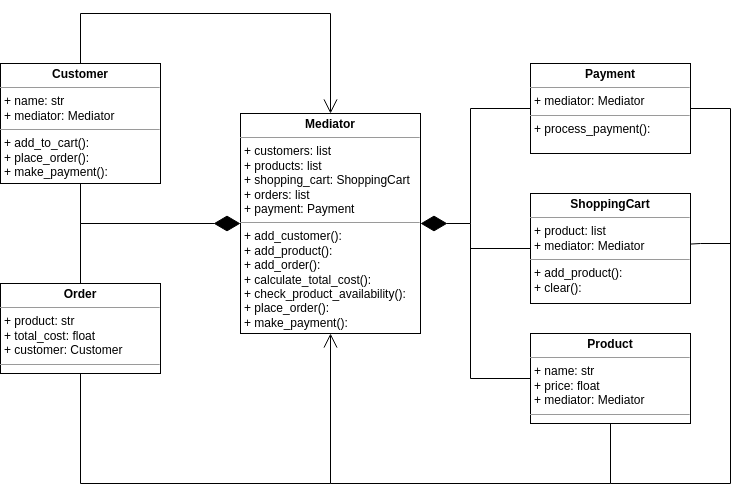

The diagram above was exported from draw.io. Its source (the exported page's mxGraphModel, read from the mxfile embedded in the PNG):
<mxGraphModel dx="1605" dy="912" grid="1" gridSize="10" guides="1" tooltips="1" connect="1" arrows="1" fold="1" page="1" pageScale="1" pageWidth="827" pageHeight="1169" math="0" shadow="0">
  <root>
    <mxCell id="WIyWlLk6GJQsqaUBKTNV-0" />
    <mxCell id="WIyWlLk6GJQsqaUBKTNV-1" parent="WIyWlLk6GJQsqaUBKTNV-0" />
    <mxCell id="qqpCacid9mXme0XI0tjX-0" value="&lt;p style=&quot;margin:0px;margin-top:4px;text-align:center;&quot;&gt;&lt;b&gt;Mediator&lt;/b&gt;&lt;br&gt;&lt;/p&gt;&lt;hr size=&quot;1&quot;&gt;&lt;p style=&quot;margin:0px;margin-left:4px;&quot;&gt;+&amp;nbsp;customers&lt;span style=&quot;background-color: initial;&quot;&gt;: list&lt;/span&gt;&lt;/p&gt;&lt;p style=&quot;margin:0px;margin-left:4px;&quot;&gt;&lt;span style=&quot;background-color: initial;&quot;&gt;+&amp;nbsp;&lt;/span&gt;products: list&lt;/p&gt;&lt;p style=&quot;margin:0px;margin-left:4px;&quot;&gt;+&amp;nbsp;shopping_cart:&amp;nbsp;ShoppingCart&lt;/p&gt;&lt;p style=&quot;margin:0px;margin-left:4px;&quot;&gt;+&amp;nbsp;orders: list&lt;/p&gt;&lt;p style=&quot;margin:0px;margin-left:4px;&quot;&gt;+&amp;nbsp;payment:&amp;nbsp;Payment&lt;/p&gt;&lt;hr size=&quot;1&quot;&gt;&lt;p style=&quot;margin:0px;margin-left:4px;&quot;&gt;+ add_customer():&lt;/p&gt;&lt;p style=&quot;margin:0px;margin-left:4px;&quot;&gt;+&amp;nbsp;add_product():&lt;/p&gt;&lt;p style=&quot;margin:0px;margin-left:4px;&quot;&gt;+&amp;nbsp;add_order():&lt;/p&gt;&lt;p style=&quot;margin:0px;margin-left:4px;&quot;&gt;+&amp;nbsp;calculate_total_cost():&lt;/p&gt;&lt;p style=&quot;margin:0px;margin-left:4px;&quot;&gt;+&amp;nbsp;check_product_availability():&lt;/p&gt;&lt;p style=&quot;margin:0px;margin-left:4px;&quot;&gt;+&amp;nbsp;place_order():&lt;/p&gt;&lt;p style=&quot;margin:0px;margin-left:4px;&quot;&gt;+&amp;nbsp;make_payment():&lt;/p&gt;&lt;p style=&quot;margin:0px;margin-left:4px;&quot;&gt;&lt;br&gt;&lt;/p&gt;" style="verticalAlign=top;align=left;overflow=fill;fontSize=12;fontFamily=Helvetica;html=1;whiteSpace=wrap;" vertex="1" parent="WIyWlLk6GJQsqaUBKTNV-1">
      <mxGeometry x="330" y="350" width="180" height="220" as="geometry" />
    </mxCell>
    <mxCell id="qqpCacid9mXme0XI0tjX-1" value="&lt;p style=&quot;margin:0px;margin-top:4px;text-align:center;&quot;&gt;&lt;b&gt;Customer&lt;/b&gt;&lt;br&gt;&lt;/p&gt;&lt;hr size=&quot;1&quot;&gt;&lt;p style=&quot;margin:0px;margin-left:4px;&quot;&gt;+ name: str&lt;/p&gt;&lt;p style=&quot;margin:0px;margin-left:4px;&quot;&gt;+&amp;nbsp;mediator: Mediator&lt;/p&gt;&lt;hr size=&quot;1&quot;&gt;&lt;p style=&quot;margin:0px;margin-left:4px;&quot;&gt;+ add_to_cart():&amp;nbsp;&lt;/p&gt;&lt;p style=&quot;margin:0px;margin-left:4px;&quot;&gt;+&amp;nbsp;place_order():&lt;/p&gt;&lt;p style=&quot;margin:0px;margin-left:4px;&quot;&gt;+&amp;nbsp;make_payment():&lt;/p&gt;" style="verticalAlign=top;align=left;overflow=fill;fontSize=12;fontFamily=Helvetica;html=1;whiteSpace=wrap;" vertex="1" parent="WIyWlLk6GJQsqaUBKTNV-1">
      <mxGeometry x="90" y="300" width="160" height="120" as="geometry" />
    </mxCell>
    <mxCell id="qqpCacid9mXme0XI0tjX-2" value="&lt;p style=&quot;margin:0px;margin-top:4px;text-align:center;&quot;&gt;&lt;b&gt;Product&lt;/b&gt;&lt;br&gt;&lt;/p&gt;&lt;hr size=&quot;1&quot;&gt;&lt;p style=&quot;margin:0px;margin-left:4px;&quot;&gt;+ name: str&lt;/p&gt;&lt;p style=&quot;margin:0px;margin-left:4px;&quot;&gt;+&amp;nbsp;price: float&lt;/p&gt;&lt;p style=&quot;margin:0px;margin-left:4px;&quot;&gt;+&amp;nbsp;mediator: Mediator&lt;/p&gt;&lt;hr size=&quot;1&quot;&gt;&lt;p style=&quot;margin:0px;margin-left:4px;&quot;&gt;&lt;br&gt;&lt;/p&gt;" style="verticalAlign=top;align=left;overflow=fill;fontSize=12;fontFamily=Helvetica;html=1;whiteSpace=wrap;" vertex="1" parent="WIyWlLk6GJQsqaUBKTNV-1">
      <mxGeometry x="620" y="570" width="160" height="90" as="geometry" />
    </mxCell>
    <mxCell id="qqpCacid9mXme0XI0tjX-4" value="&lt;p style=&quot;margin:0px;margin-top:4px;text-align:center;&quot;&gt;&lt;b&gt;ShoppingCart&lt;/b&gt;&lt;br&gt;&lt;/p&gt;&lt;hr size=&quot;1&quot;&gt;&lt;p style=&quot;margin:0px;margin-left:4px;&quot;&gt;+&amp;nbsp;product&lt;span style=&quot;background-color: initial;&quot;&gt;: list&lt;/span&gt;&lt;/p&gt;&lt;p style=&quot;margin:0px;margin-left:4px;&quot;&gt;+&amp;nbsp;mediator: Mediator&lt;/p&gt;&lt;hr size=&quot;1&quot;&gt;&lt;p style=&quot;margin:0px;margin-left:4px;&quot;&gt;+&amp;nbsp;add_product&lt;span style=&quot;background-color: initial;&quot;&gt;():&amp;nbsp;&lt;/span&gt;&lt;/p&gt;&lt;p style=&quot;margin:0px;margin-left:4px;&quot;&gt;+&amp;nbsp;clear&lt;span style=&quot;background-color: initial;&quot;&gt;():&lt;/span&gt;&lt;/p&gt;&lt;p style=&quot;margin:0px;margin-left:4px;&quot;&gt;&lt;br&gt;&lt;/p&gt;" style="verticalAlign=top;align=left;overflow=fill;fontSize=12;fontFamily=Helvetica;html=1;whiteSpace=wrap;" vertex="1" parent="WIyWlLk6GJQsqaUBKTNV-1">
      <mxGeometry x="620" y="430" width="160" height="110" as="geometry" />
    </mxCell>
    <mxCell id="qqpCacid9mXme0XI0tjX-6" value="&lt;p style=&quot;margin:0px;margin-top:4px;text-align:center;&quot;&gt;&lt;b&gt;Order&lt;/b&gt;&lt;br&gt;&lt;/p&gt;&lt;hr size=&quot;1&quot;&gt;&lt;p style=&quot;margin:0px;margin-left:4px;&quot;&gt;+&amp;nbsp;product&lt;span style=&quot;background-color: initial;&quot;&gt;: str&lt;/span&gt;&lt;/p&gt;&lt;p style=&quot;margin:0px;margin-left:4px;&quot;&gt;+&amp;nbsp;total_cost&lt;span style=&quot;background-color: initial;&quot;&gt;: float&lt;/span&gt;&lt;/p&gt;&lt;p style=&quot;margin:0px;margin-left:4px;&quot;&gt;+&amp;nbsp;customer&lt;span style=&quot;background-color: initial;&quot;&gt;: C&lt;/span&gt;ustomer&lt;/p&gt;&lt;hr size=&quot;1&quot;&gt;&lt;p style=&quot;margin:0px;margin-left:4px;&quot;&gt;&lt;br&gt;&lt;/p&gt;" style="verticalAlign=top;align=left;overflow=fill;fontSize=12;fontFamily=Helvetica;html=1;whiteSpace=wrap;" vertex="1" parent="WIyWlLk6GJQsqaUBKTNV-1">
      <mxGeometry x="90" y="520" width="160" height="90" as="geometry" />
    </mxCell>
    <mxCell id="qqpCacid9mXme0XI0tjX-8" value="&lt;p style=&quot;margin:0px;margin-top:4px;text-align:center;&quot;&gt;&lt;b&gt;Payment&lt;/b&gt;&lt;br&gt;&lt;/p&gt;&lt;hr size=&quot;1&quot;&gt;&lt;p style=&quot;margin:0px;margin-left:4px;&quot;&gt;+&amp;nbsp;mediator: Mediator&lt;/p&gt;&lt;hr size=&quot;1&quot;&gt;&lt;p style=&quot;margin:0px;margin-left:4px;&quot;&gt;+&amp;nbsp;process_payment():&lt;/p&gt;" style="verticalAlign=top;align=left;overflow=fill;fontSize=12;fontFamily=Helvetica;html=1;whiteSpace=wrap;" vertex="1" parent="WIyWlLk6GJQsqaUBKTNV-1">
      <mxGeometry x="620" y="300" width="160" height="90" as="geometry" />
    </mxCell>
    <mxCell id="qqpCacid9mXme0XI0tjX-10" value="" style="endArrow=diamondThin;endFill=1;endSize=24;html=1;rounded=0;" edge="1" parent="WIyWlLk6GJQsqaUBKTNV-1" source="qqpCacid9mXme0XI0tjX-1" target="qqpCacid9mXme0XI0tjX-0">
      <mxGeometry width="160" relative="1" as="geometry">
        <mxPoint x="610" y="520" as="sourcePoint" />
        <mxPoint x="770" y="520" as="targetPoint" />
        <Array as="points">
          <mxPoint x="170" y="460" />
        </Array>
      </mxGeometry>
    </mxCell>
    <mxCell id="qqpCacid9mXme0XI0tjX-11" value="" style="endArrow=none;endFill=0;endSize=24;html=1;rounded=0;" edge="1" parent="WIyWlLk6GJQsqaUBKTNV-1" source="qqpCacid9mXme0XI0tjX-6">
      <mxGeometry width="160" relative="1" as="geometry">
        <mxPoint x="180" y="430" as="sourcePoint" />
        <mxPoint x="180" y="460" as="targetPoint" />
        <Array as="points">
          <mxPoint x="170" y="460" />
        </Array>
      </mxGeometry>
    </mxCell>
    <mxCell id="qqpCacid9mXme0XI0tjX-12" value="" style="endArrow=diamondThin;endFill=1;endSize=24;html=1;rounded=0;" edge="1" parent="WIyWlLk6GJQsqaUBKTNV-1" source="qqpCacid9mXme0XI0tjX-8" target="qqpCacid9mXme0XI0tjX-0">
      <mxGeometry width="160" relative="1" as="geometry">
        <mxPoint x="180" y="430" as="sourcePoint" />
        <mxPoint x="340" y="470" as="targetPoint" />
        <Array as="points">
          <mxPoint x="560" y="345" />
          <mxPoint x="560" y="460" />
        </Array>
      </mxGeometry>
    </mxCell>
    <mxCell id="qqpCacid9mXme0XI0tjX-16" value="" style="endArrow=none;endFill=0;endSize=12;html=1;rounded=0;" edge="1" parent="WIyWlLk6GJQsqaUBKTNV-1" target="qqpCacid9mXme0XI0tjX-2">
      <mxGeometry width="160" relative="1" as="geometry">
        <mxPoint x="560" y="480" as="sourcePoint" />
        <mxPoint x="490" y="670" as="targetPoint" />
        <Array as="points">
          <mxPoint x="560" y="615" />
        </Array>
      </mxGeometry>
    </mxCell>
    <mxCell id="qqpCacid9mXme0XI0tjX-17" value="" style="endArrow=none;endFill=0;endSize=12;html=1;rounded=0;" edge="1" parent="WIyWlLk6GJQsqaUBKTNV-1" target="qqpCacid9mXme0XI0tjX-4">
      <mxGeometry width="160" relative="1" as="geometry">
        <mxPoint x="560" y="460" as="sourcePoint" />
        <mxPoint x="500" y="680" as="targetPoint" />
        <Array as="points">
          <mxPoint x="560" y="485" />
        </Array>
      </mxGeometry>
    </mxCell>
    <mxCell id="qqpCacid9mXme0XI0tjX-18" value="" style="endArrow=open;endFill=1;endSize=12;html=1;rounded=0;" edge="1" parent="WIyWlLk6GJQsqaUBKTNV-1" source="qqpCacid9mXme0XI0tjX-1" target="qqpCacid9mXme0XI0tjX-0">
      <mxGeometry width="160" relative="1" as="geometry">
        <mxPoint x="530" y="560" as="sourcePoint" />
        <mxPoint x="690" y="560" as="targetPoint" />
        <Array as="points">
          <mxPoint x="170" y="250" />
          <mxPoint x="420" y="250" />
        </Array>
      </mxGeometry>
    </mxCell>
    <mxCell id="qqpCacid9mXme0XI0tjX-19" value="" style="endArrow=open;endFill=1;endSize=12;html=1;rounded=0;" edge="1" parent="WIyWlLk6GJQsqaUBKTNV-1" source="qqpCacid9mXme0XI0tjX-6" target="qqpCacid9mXme0XI0tjX-0">
      <mxGeometry width="160" relative="1" as="geometry">
        <mxPoint x="180" y="310" as="sourcePoint" />
        <mxPoint x="430" y="360" as="targetPoint" />
        <Array as="points">
          <mxPoint x="170" y="720" />
          <mxPoint x="420" y="720" />
        </Array>
      </mxGeometry>
    </mxCell>
    <mxCell id="qqpCacid9mXme0XI0tjX-20" value="" style="endArrow=none;endFill=0;endSize=12;html=1;rounded=0;" edge="1" parent="WIyWlLk6GJQsqaUBKTNV-1" target="qqpCacid9mXme0XI0tjX-2">
      <mxGeometry width="160" relative="1" as="geometry">
        <mxPoint x="420" y="720" as="sourcePoint" />
        <mxPoint x="630" y="625" as="targetPoint" />
        <Array as="points">
          <mxPoint x="700" y="720" />
        </Array>
      </mxGeometry>
    </mxCell>
    <mxCell id="qqpCacid9mXme0XI0tjX-21" value="" style="endArrow=none;endFill=0;endSize=12;html=1;rounded=0;" edge="1" parent="WIyWlLk6GJQsqaUBKTNV-1" target="qqpCacid9mXme0XI0tjX-4">
      <mxGeometry width="160" relative="1" as="geometry">
        <mxPoint x="820" y="480" as="sourcePoint" />
        <mxPoint x="630" y="495" as="targetPoint" />
        <Array as="points">
          <mxPoint x="790" y="480" />
        </Array>
      </mxGeometry>
    </mxCell>
    <mxCell id="qqpCacid9mXme0XI0tjX-22" value="" style="endArrow=none;endFill=0;endSize=12;html=1;rounded=0;" edge="1" parent="WIyWlLk6GJQsqaUBKTNV-1" target="qqpCacid9mXme0XI0tjX-8">
      <mxGeometry width="160" relative="1" as="geometry">
        <mxPoint x="700" y="720" as="sourcePoint" />
        <mxPoint x="640" y="505" as="targetPoint" />
        <Array as="points">
          <mxPoint x="820" y="720" />
          <mxPoint x="820" y="345" />
        </Array>
      </mxGeometry>
    </mxCell>
  </root>
</mxGraphModel>